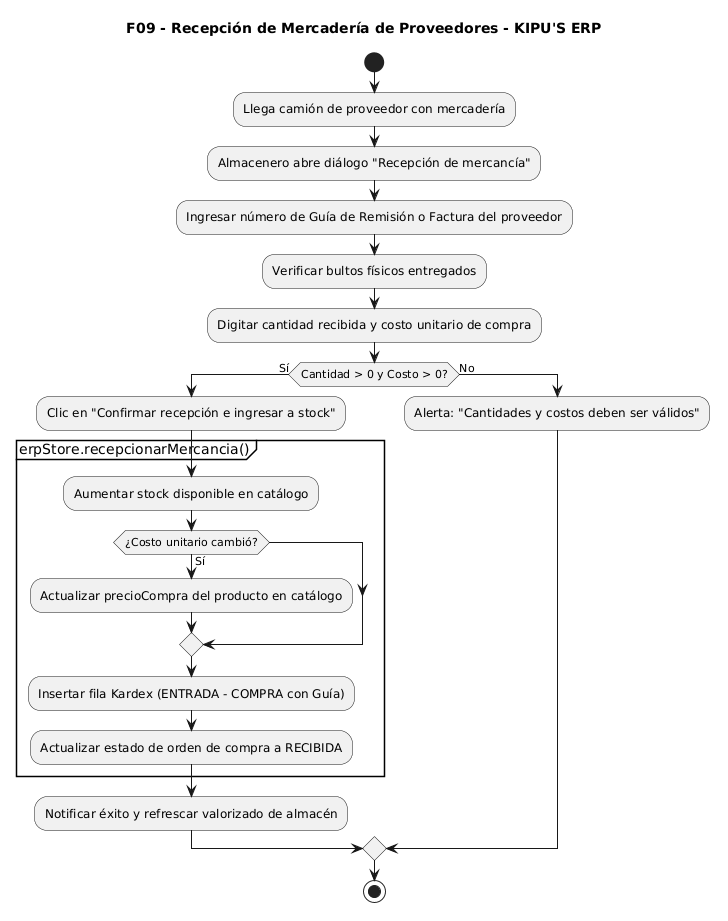

The diagram above was rendered by PlantUML. Its source (embedded in the PNG):
@startuml
skinparam monochrome true
skinparam shadowing false

title F09 - Recepción de Mercadería de Proveedores - KIPU'S ERP

start
:Llega camión de proveedor con mercadería;
:Almacenero abre diálogo "Recepción de mercancía";
:Ingresar número de Guía de Remisión o Factura del proveedor;
:Verificar bultos físicos entregados;
:Digitar cantidad recibida y costo unitario de compra;

if (Cantidad > 0 y Costo > 0?) then (Sí)
  :Clic en "Confirmar recepción e ingresar a stock";
  partition "erpStore.recepcionarMercancia()" {
    :Aumentar stock disponible en catálogo;
    if (¿Costo unitario cambió?) then (Sí)
      :Actualizar precioCompra del producto en catálogo;
    endif
    :Insertar fila Kardex (ENTRADA - COMPRA con Guía);
    :Actualizar estado de orden de compra a RECIBIDA;
  }
  :Notificar éxito y refrescar valorizado de almacén;
else (No)
  :Alerta: "Cantidades y costos deben ser válidos";
endif
stop
@enduml